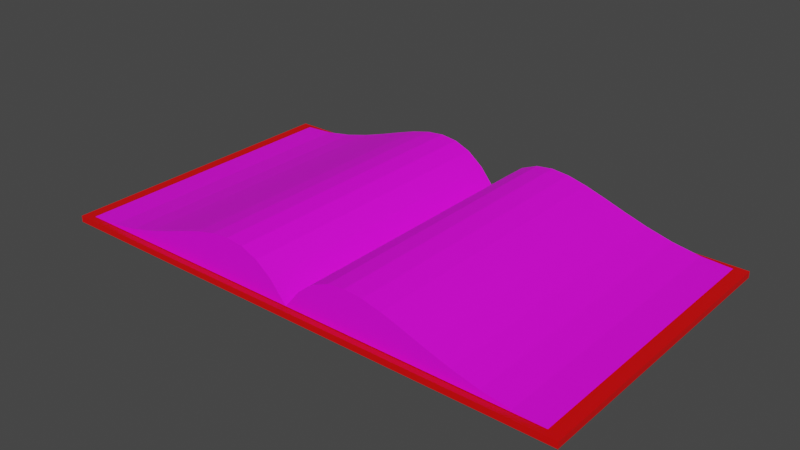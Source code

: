 # Source: book.blend  (saved by Blender 2.81.16; exported with 4.5.12 LTS)
import bpy
from mathutils import Matrix  # noqa: F401  (used for matrix-valued properties, if any)

bpy.ops.wm.read_factory_settings(use_empty=True)
scene = bpy.context.scene
scene.name = 'Scene'

# ---- collections
col_collection = bpy.data.collections.new('Collection'); scene.collection.children.link(col_collection)

# ---- images (referenced by path relative to the original .blend; pixels are not part of the script)
import os
ASSET_DIR = os.environ.get("B2B_ASSET_DIR", "")  # directory of the original .blend (textures are referenced by path, not embedded)
HERE = os.path.dirname(os.path.abspath(__file__))  # packed textures are extracted next to this script under _unpacked/

def load_image(name, relpath, width, height, colorspace="sRGB"):
    """Load a texture the original file referenced (path relative to the .blend, or extracted next to this script)."""
    p = next((c for c in (os.path.join(HERE, relpath), os.path.join(ASSET_DIR, relpath)) if relpath and os.path.exists(c)), "")
    if p:
        img = bpy.data.images.load(p, check_existing=True)
        img.name = name
    else:  # same state as the original file: an image datablock whose file is absent (Cycles renders it pink)
        img = bpy.data.images.new(name, width, height)
        img.source = "FILE"
        img.filepath = "//" + (relpath or name)
    img.colorspace_settings.name = colorspace
    return img
img_book_png = load_image('Book.png', 'Book.png', 1024, 1024, 'sRGB')

# ---- materials (node trees are filled in below, after node groups)
mat_paper = bpy.data.materials.new('Paper')
mat_paper.use_transparent_shadow = False
mat_book = bpy.data.materials.new('Book')
mat_book.use_transparent_shadow = False

# ---- material node trees
mat_paper.use_nodes = True; mat_paper.node_tree.nodes.clear()
_N = mat_paper.node_tree.nodes; _L = mat_paper.node_tree.links
n0 = _N.new('ShaderNodeOutputMaterial'); n0.name = 'Material Output'; n0.location = (300, 300)
n1 = _N.new('ShaderNodeBsdfPrincipled'); n1.name = 'Principled BSDF'; n1.location = (10, 300)
n1.distribution = 'GGX'
n1.subsurface_method = 'BURLEY'
n1.inputs[3].default_value = 1.45
n1.inputs[27].default_value = (0.0, 0.0, 0.0, 1.0)
n1.inputs[28].default_value = 1.0
n2 = _N.new('ShaderNodeTexImage'); n2.name = 'Image Texture'; n2.location = (-280, 280)
n2.image = img_book_png
_L.new(n1.outputs[0], n0.inputs[0])
_L.new(n2.outputs[0], n1.inputs[0])
n0.is_active_output = True
mat_book.use_nodes = True; mat_book.node_tree.nodes.clear()
_N = mat_book.node_tree.nodes; _L = mat_book.node_tree.links
n0 = _N.new('ShaderNodeOutputMaterial'); n0.name = 'Material Output'; n0.location = (300, 300)
n1 = _N.new('ShaderNodeBsdfPrincipled'); n1.name = 'Principled BSDF'; n1.location = (10, 300)
n1.distribution = 'GGX'
n1.subsurface_method = 'BURLEY'
n1.inputs[0].default_value = (0.8, 0.0, 0.0, 1.0)
n1.inputs[3].default_value = 1.45
n1.inputs[27].default_value = (0.0, 0.0, 0.0, 1.0)
n1.inputs[28].default_value = 1.0
_L.new(n1.outputs[0], n0.inputs[0])
n0.is_active_output = True

# ---- world
world_world = bpy.data.worlds.new('World'); scene.world = world_world
world_world.use_nodes = True; world_world.node_tree.nodes.clear()
_N = world_world.node_tree.nodes; _L = world_world.node_tree.links
n0 = _N.new('ShaderNodeOutputWorld'); n0.name = 'World Output'; n0.location = (300, 300)
n1 = _N.new('ShaderNodeBackground'); n1.name = 'Background'; n1.location = (10, 300)
n1.inputs[0].default_value = (0.05088, 0.05088, 0.05088, 1.0)
_L.new(n1.outputs[0], n0.inputs[0])
n0.is_active_output = True
world_world.color = (0.05088, 0.05088, 0.05088)
world_world.use_sun_shadow = False
world_world.sun_shadow_jitter_overblur = 0.0

# ---- meshes
me_beziercurve = bpy.data.meshes.new('BezierCurve')
me_beziercurve.from_pydata([(0.1253, 0.105, 0.0), (0.2523, 0.1736, 0.0), (0.3828, 0.2109, 0.0), (0.5185, 0.2222, 0.0), (0.6612, 0.2127, 0.0), (0.8125, 0.1875, 0.0), (0.9742, 0.1519, 0.0), (1.148, 0.1111, 0.0), (1.336, 0.07031, 0.0), (1.539, 0.03472, 0.0), (1.76, 0.009548, 0.0), (2.0, 0.0, 0.0), (0.1253, 0.105, -2.3), (0.2523, 0.1736, -2.3), (0.3828, 0.2109, -2.3), (0.5185, 0.2222, -2.3), (0.6612, 0.2127, -2.3), (0.8125, 0.1875, -2.3), (0.9742, 0.1519, -2.3), (1.148, 0.1111, -2.3), (1.336, 0.07031, -2.3), (1.539, 0.03472, -2.3), (1.76, 0.009548, -2.3), (2.0, -9.873e-08, -2.3), (0.0, 0.0, 0.0), (-0.1253, 0.105, 0.0), (-0.2523, 0.1736, 0.0), (-0.3828, 0.2109, 0.0), (-0.5185, 0.2222, 0.0), (-0.6612, 0.2127, 0.0), (-0.8125, 0.1875, 0.0), (-0.9742, 0.1519, 0.0), (-1.148, 0.1111, 0.0), (-1.336, 0.07031, 0.0), (-1.539, 0.03472, 0.0), (-1.76, 0.009548, 0.0), (-2.0, 0.0, 0.0), (0.0, -9.873e-08, -2.3), (-0.1253, 0.105, -2.3), (-0.2523, 0.1736, -2.3), (-0.3828, 0.2109, -2.3), (-0.5185, 0.2222, -2.3), (-0.6612, 0.2127, -2.3), (-0.8125, 0.1875, -2.3), (-0.9742, 0.1519, -2.3), (-1.148, 0.1111, -2.3), (-1.336, 0.07031, -2.3), (-1.539, 0.03472, -2.3), (-1.76, 0.009548, -2.3), (-2.0, -9.873e-08, -2.3)], [], [(2, 3, 15, 14), (9, 10, 22, 21), (24, 0, 12, 37), (6, 7, 19, 18), (3, 4, 16, 15), (10, 11, 23, 22), (0, 1, 13, 12), (7, 8, 20, 19), (4, 5, 17, 16), (1, 2, 14, 13), (8, 9, 21, 20), (5, 6, 18, 17), (24, 11, 10, 9, 8, 7, 6, 5, 4, 3, 2, 1, 0), (37, 12, 13, 14, 15, 16, 17, 18, 19, 20, 21, 22, 23), (27, 40, 41, 28), (34, 47, 48, 35), (24, 37, 38, 25), (31, 44, 45, 32), (28, 41, 42, 29), (35, 48, 49, 36), (25, 38, 39, 26), (32, 45, 46, 33), (29, 42, 43, 30), (26, 39, 40, 27), (33, 46, 47, 34), (30, 43, 44, 31), (24, 25, 26, 27, 28, 29, 30, 31, 32, 33, 34, 35, 36), (37, 49, 48, 47, 46, 45, 44, 43, 42, 41, 40, 39, 38)])
_uv = me_beziercurve.uv_layers.new(name='UVMap')
_uv.uv.foreach_set('vector', [0.5956, 0.2787, 0.6295, 0.2787, 0.6299, 0.9999, 0.5959, 1.0, 0.8847, 0.2786, 0.9399, 0.2786, 0.9403, 0.9998, 0.8851, 0.9998, 0.4999, 0.2787, 0.5312, 0.2787, 0.5315, 1.0, 0.5002, 1.0, 0.7435, 0.2786, 0.7869, 0.2786, 0.7873, 0.9999, 0.7438, 0.9999, 0.6295, 0.2787, 0.6652, 0.2787, 0.6655, 0.9999, 0.6299, 0.9999, 0.9399, 0.2786, 0.9999, 0.2785, 1.0, 0.9998, 0.9403, 0.9998, 0.5312, 0.2787, 0.563, 0.2787, 0.5633, 1.0, 0.5315, 1.0, 0.7869, 0.2786, 0.8339, 0.2786, 0.8342, 0.9999, 0.7873, 0.9999, 0.6652, 0.2787, 0.703, 0.2787, 0.7033, 0.9999, 0.6655, 0.9999, 0.563, 0.2787, 0.5956, 0.2787, 0.5959, 1.0, 0.5633, 1.0, 0.8339, 0.2786, 0.8847, 0.2786, 0.8851, 0.9998, 0.8342, 0.9999, 0.703, 0.2787, 0.7435, 0.2786, 0.7438, 0.9999, 0.7033, 0.9999, -0.0001902, 0.06991, 0.4998, 0.06969, 0.4398, 0.07271, 0.3847, 0.08063, 0.3338, 0.09181, 0.2869, 0.1046, 0.2434, 0.1174, 0.203, 0.1286, 0.1651, 0.1365, 0.1295, 0.1395, 0.09554, 0.136, 0.06291, 0.1243, 0.03115, 0.1028, 0.4998, 0.1394, 0.4685, 0.1723, 0.4368, 0.1938, 0.4042, 0.2056, 0.3702, 0.2091, 0.3346, 0.2061, 0.2967, 0.1983, 0.2563, 0.1871, 0.2128, 0.1743, 0.1659, 0.1616, 0.115, 0.1504, 0.05981, 0.1426, -0.0001594, 0.1396, 0.4042, 0.2788, 0.4045, 1.0, 0.3706, 1.0, 0.3703, 0.2788, 0.1151, 0.2789, 0.1154, 1.0, 0.06019, 1.0, 0.05987, 0.2789, 0.4999, 0.2787, 0.5002, 1.0, 0.4689, 1.0, 0.4686, 0.2788, 0.2563, 0.2789, 0.2567, 1.0, 0.2132, 1.0, 0.2129, 0.2789, 0.3703, 0.2788, 0.3706, 1.0, 0.3349, 1.0, 0.3346, 0.2788, 0.05987, 0.2789, 0.06019, 1.0, 0.0002212, 1.0, -9.781e-05, 0.279, 0.4686, 0.2788, 0.4689, 1.0, 0.4371, 1.0, 0.4368, 0.2788, 0.2129, 0.2789, 0.2132, 1.0, 0.1662, 1.0, 0.1659, 0.2789, 0.3346, 0.2788, 0.3349, 1.0, 0.2971, 1.0, 0.2968, 0.2788, 0.4368, 0.2788, 0.4371, 1.0, 0.4045, 1.0, 0.4042, 0.2788, 0.1659, 0.2789, 0.1662, 1.0, 0.1154, 1.0, 0.1151, 0.2789, 0.2968, 0.2788, 0.2971, 1.0, 0.2567, 1.0, 0.2563, 0.2789, 0.4998, 8.941e-08, 0.4685, 0.03295, 0.4367, 0.05447, 0.4041, 0.06619, 0.3702, 0.06974, 0.3345, 0.06677, 0.2967, 0.05889, 0.2562, 0.04774, 0.2128, 0.03497, 0.1658, 0.0222, 0.1149, 0.01106, 0.05975, 0.003189, -0.0002211, 0.0002212, -0.0001286, 0.2093, 0.4999, 0.2091, 0.4399, 0.2121, 0.3847, 0.22, 0.3339, 0.2312, 0.2869, 0.244, 0.2435, 0.2568, 0.203, 0.268, 0.1652, 0.2759, 0.1295, 0.2789, 0.0956, 0.2754, 0.06297, 0.2637, 0.03121, 0.2422])
me_beziercurve.materials.append(mat_paper)
me_beziercurve.use_remesh_fix_poles = True
me_beziercurve.use_remesh_preserve_attributes = False
me_beziercurve.use_mirror_vertex_groups = False
me_beziercurve.update()
me_cube_001 = bpy.data.meshes.new('Cube.001')
me_cube_001.from_pydata([(-1.0, -1.0, -1.0), (-1.0, -1.0, 1.0), (-1.0, 1.0, -1.0), (-1.0, 1.0, 1.0), (1.0, -1.0, -1.0), (1.0, -1.0, 1.0), (1.0, 1.0, -1.0), (1.0, 1.0, 1.0)], [], [(0, 1, 3, 2), (2, 3, 7, 6), (6, 7, 5, 4), (4, 5, 1, 0), (2, 6, 4, 0), (7, 3, 1, 5)])
_uv = me_cube_001.uv_layers.new(name='UVMap')
_uv.uv.foreach_set('vector', [0.375, 0.0, 0.625, 0.0, 0.625, 0.25, 0.375, 0.25, 0.375, 0.25, 0.625, 0.25, 0.625, 0.5, 0.375, 0.5, 0.375, 0.5, 0.625, 0.5, 0.625, 0.75, 0.375, 0.75, 0.375, 0.75, 0.625, 0.75, 0.625, 1.0, 0.375, 1.0, 0.125, 0.5, 0.375, 0.5, 0.375, 0.75, 0.125, 0.75, 0.625, 0.5, 0.875, 0.5, 0.875, 0.75, 0.625, 0.75])
me_cube_001.materials.append(mat_book)
me_cube_001.use_remesh_fix_poles = True
me_cube_001.use_remesh_preserve_attributes = False
me_cube_001.use_mirror_vertex_groups = False
me_cube_001.update()

# ---- objects
ob_pages = bpy.data.objects.new('Pages', me_beziercurve)
ob_book = bpy.data.objects.new('Book', me_cube_001)

# ---- transforms, parenting, visibility, modifiers, constraints
ob_pages.location = (0.0, 0.0, 0.0)
ob_pages.rotation_euler = (1.571, -0.0, 0.0)
ob_pages.scale = (1.0, 1.45, 1.0)
ob_pages.lineart.crease_threshold = 0.0
ob_book.location = (0.0, 1.15, -0.03)
ob_book.scale = (2.1, 1.2, 0.025)
ob_book.lineart.crease_threshold = 0.0

# ---- collection membership
col_collection.objects.link(ob_pages)
col_collection.objects.link(ob_book)

# ---- scene / render settings (as saved in the file)
scene.frame_start = 1; scene.frame_end = 250; scene.frame_set(1)
scene.render.engine = 'BLENDER_EEVEE_NEXT'
scene.cycles.use_denoising = False
scene.cycles.samples = 128
scene.cycles.sampling_pattern = 'TABULATED_SOBOL'
scene.cycles.use_adaptive_sampling = False
scene.cycles.use_light_tree = False
scene.view_settings.view_transform = 'Filmic'
bpy.context.view_layer.update()

# ---- added for rendering (the .blend has no active camera and no usable light): camera, sun
cam_auto = bpy.data.cameras.new('AutoCamera')
cam_auto.lens = 50.0
cam_auto.sensor_width = 36.0
cam_auto.clip_end = 1000.0
ob_auto_camera = bpy.data.objects.new('AutoCamera', cam_auto)
scene.collection.objects.link(ob_auto_camera)
ob_auto_camera.location = (4.48923, -4.23707, 3.72499)
ob_auto_camera.rotation_euler = (1.09748, -7.21219e-08, 0.694738)
scene.camera = ob_auto_camera
light_auto_sun = bpy.data.lights.new('AutoSun', 'SUN')
light_auto_sun.energy = 3.0
light_auto_sun.angle = 0.0523599
ob_auto_sun = bpy.data.objects.new('AutoSun', light_auto_sun)
scene.collection.objects.link(ob_auto_sun)
ob_auto_sun.rotation_euler = (0.872665, 0.174533, 0.523599)
bpy.context.view_layer.update()

